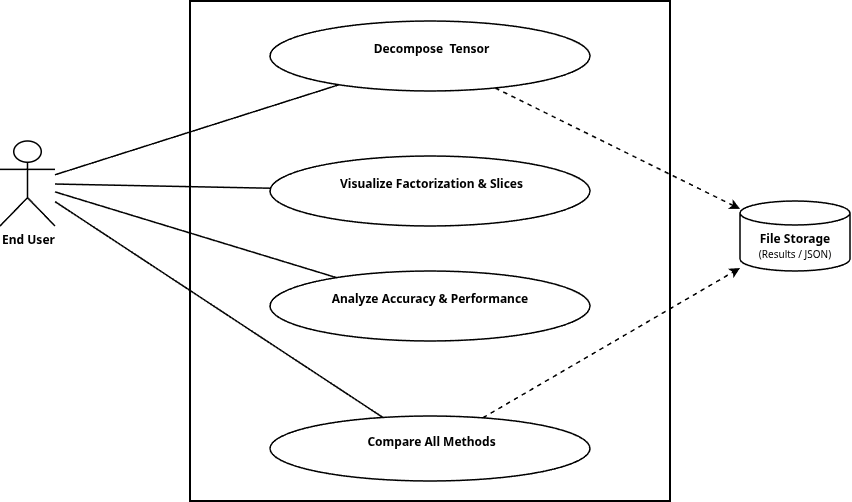

The diagram above was exported from draw.io. Its source (the exported page's mxGraphModel, read from the mxfile embedded in the PNG):
<mxGraphModel dx="1414" dy="791" grid="1" gridSize="10" guides="1" tooltips="1" connect="1" arrows="1" fold="1" page="1" pageScale="1" pageWidth="1000" pageHeight="600" background="#ffffff" math="0" shadow="0">
  <root>
    <mxCell id="0" />
    <mxCell id="1" parent="0" />
    <mxCell id="system_boundary" parent="1" style="shape=rect;html=1;verticalAlign=top;align=center;fillColor=#ffffff;strokeColor=#000000;strokeWidth=2;fontColor=#000000;dashed=0;" value="" vertex="1">
      <mxGeometry height="500" width="480" x="260" y="40" as="geometry" />
    </mxCell>
    <mxCell id="actor_user" parent="1" style="shape=umlActor;verticalLabelPosition=bottom;verticalAlign=top;html=1;outlineConnect=0;fillColor=#ffffff;strokeColor=#000000;strokeWidth=1.5;fontColor=#000000;fontSize=12;" value="&lt;b&gt;End User&lt;/b&gt;" vertex="1">
      <mxGeometry height="85" width="55" x="70" y="180" as="geometry" />
    </mxCell>
    <mxCell id="actor_storage" parent="1" style="shape=cylinder3;whiteSpace=wrap;html=1;boundedLbl=1;backgroundOutline=1;size=12;fillColor=#ffffff;strokeColor=#000000;strokeWidth=1.5;align=center;fontColor=#000000;fontSize=12;" value="&lt;b&gt;File Storage&lt;/b&gt;&lt;br&gt;&lt;span style=&quot;font-size: 10px;&quot;&gt;(Results / JSON)&lt;/span&gt;" vertex="1">
      <mxGeometry height="70" width="110" x="810" y="240" as="geometry" />
    </mxCell>
    <mxCell id="uc_02" parent="1" style="ellipse;whiteSpace=wrap;html=1;fillColor=#ffffff;strokeColor=#000000;strokeWidth=1.5;fontColor=#000000;fontSize=12;align=center;" value="&lt;b&gt;&amp;nbsp;Decompose&amp;nbsp; Tensor&lt;/b&gt;&lt;div&gt;&lt;br/&gt;&lt;/div&gt;" vertex="1">
      <mxGeometry height="70" width="320" x="340" y="60" as="geometry" />
    </mxCell>
    <mxCell id="uc_03" parent="1" style="ellipse;whiteSpace=wrap;html=1;fillColor=#ffffff;strokeColor=#000000;strokeWidth=1.5;fontColor=#000000;fontSize=12;align=center;" value="&lt;b&gt;&amp;nbsp;Visualize Factorization &amp;amp; Slices&lt;/b&gt;&lt;div&gt;&lt;br/&gt;&lt;/div&gt;" vertex="1">
      <mxGeometry height="70" width="320" x="340" y="195" as="geometry" />
    </mxCell>
    <mxCell id="uc_04" parent="1" style="ellipse;whiteSpace=wrap;html=1;fillColor=#ffffff;strokeColor=#000000;strokeWidth=1.5;fontColor=#000000;fontSize=12;align=center;" value="&lt;b&gt;Analyze Accuracy &amp;amp; Performance&lt;/b&gt;&lt;div&gt;&lt;br/&gt;&lt;/div&gt;" vertex="1">
      <mxGeometry height="70" width="320" x="340" y="310" as="geometry" />
    </mxCell>
    <mxCell id="uc_05" parent="1" style="ellipse;whiteSpace=wrap;html=1;fillColor=#ffffff;strokeColor=#000000;strokeWidth=1.5;fontColor=#000000;fontSize=12;align=center;" value="&lt;b&gt;&amp;nbsp;Compare All Methods&lt;/b&gt;&lt;div&gt;&lt;br/&gt;&lt;/div&gt;" vertex="1">
      <mxGeometry height="65" width="320" x="340" y="455" as="geometry" />
    </mxCell>
    <mxCell id="edge_user_uc2" edge="1" parent="1" source="actor_user" style="strokeColor=#000000;strokeWidth=1.5;endArrow=none;" target="uc_02">
      <mxGeometry relative="1" as="geometry" />
    </mxCell>
    <mxCell id="edge_user_uc3" edge="1" parent="1" source="actor_user" style="strokeColor=#000000;strokeWidth=1.5;endArrow=none;" target="uc_03">
      <mxGeometry relative="1" as="geometry" />
    </mxCell>
    <mxCell id="edge_user_uc4" edge="1" parent="1" source="actor_user" style="strokeColor=#000000;strokeWidth=1.5;endArrow=none;" target="uc_04">
      <mxGeometry relative="1" as="geometry" />
    </mxCell>
    <mxCell id="edge_user_uc5" edge="1" parent="1" source="actor_user" style="strokeColor=#000000;strokeWidth=1.5;endArrow=none;" target="uc_05">
      <mxGeometry relative="1" as="geometry" />
    </mxCell>
    <mxCell id="edge_uc2_storage" edge="1" parent="1" source="uc_02" style="strokeColor=#000000;strokeWidth=1.5;dashed=1;endArrow=classic;" target="actor_storage">
      <mxGeometry relative="1" as="geometry" />
    </mxCell>
    <mxCell id="edge_uc5_storage" edge="1" parent="1" source="uc_05" style="strokeColor=#000000;strokeWidth=1.5;dashed=1;endArrow=classic;" target="actor_storage">
      <mxGeometry relative="1" as="geometry" />
    </mxCell>
  </root>
</mxGraphModel>